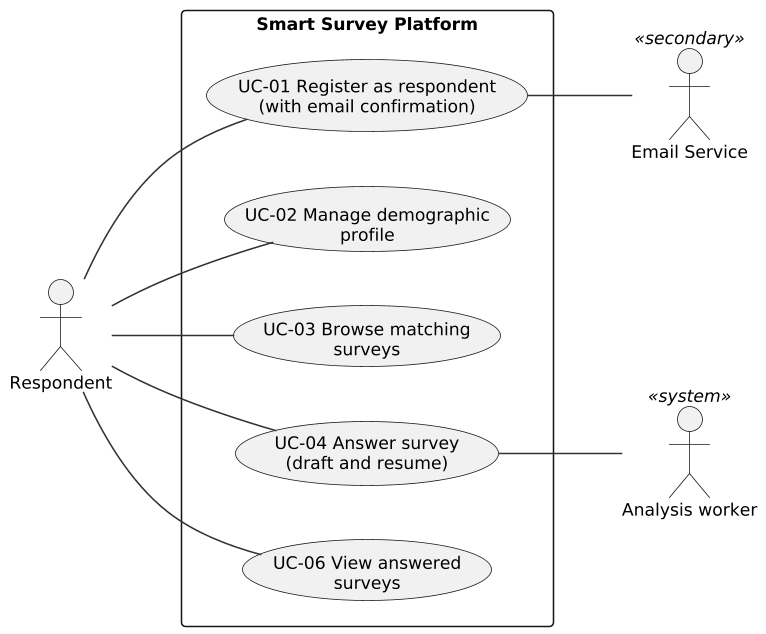

The diagram above was rendered by PlantUML. Its source (embedded in the PNG):
@startuml
!include style.iuml
left to right direction
skinparam packageStyle rectangle
actor Respondent
actor "Email Service" as Mail <<secondary>>
actor "Analysis worker" as Worker <<system>>
rectangle "Smart Survey Platform" {
  usecase "UC-01 Register as respondent\n(with email confirmation)" as UC01
  usecase "UC-02 Manage demographic\nprofile" as UC02
  usecase "UC-03 Browse matching\nsurveys" as UC03
  usecase "UC-04 Answer survey\n(draft and resume)" as UC04
  usecase "UC-06 View answered\nsurveys" as UC06
}
Respondent -- UC01
Respondent -- UC02
Respondent -- UC03
Respondent -- UC04
Respondent -- UC06
UC01 -- Mail
UC04 -- Worker
@enduml